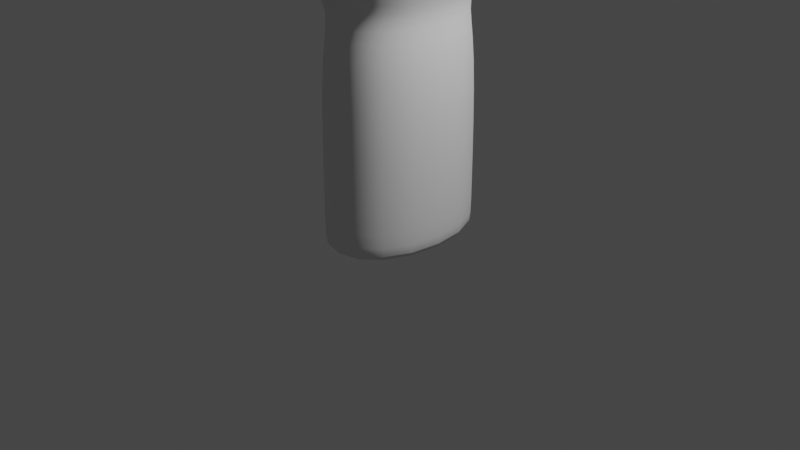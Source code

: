 # Source: Washing-up_Liquid.blend  (saved by Blender 2.90.8; exported with 4.5.12 LTS)
import bpy
from mathutils import Matrix  # noqa: F401  (used for matrix-valued properties, if any)

bpy.ops.wm.read_factory_settings(use_empty=True)
scene = bpy.context.scene
scene.name = 'Scene'

# ---- collections
col_collection = bpy.data.collections.new('Collection'); scene.collection.children.link(col_collection)

# ---- world
world_world = bpy.data.worlds.new('World'); scene.world = world_world
world_world.use_nodes = True; world_world.node_tree.nodes.clear()
_N = world_world.node_tree.nodes; _L = world_world.node_tree.links
n0 = _N.new('ShaderNodeOutputWorld'); n0.name = 'World Output'; n0.location = (300, 300)
n1 = _N.new('ShaderNodeBackground'); n1.name = 'Background'; n1.location = (10, 300)
n1.inputs[0].default_value = (0.05088, 0.05088, 0.05088, 1.0)
_L.new(n1.outputs[0], n0.inputs[0])
n0.is_active_output = True
world_world.color = (0.05088, 0.05088, 0.05088)
world_world.use_sun_shadow = False
world_world.sun_shadow_jitter_overblur = 0.0

# ---- cameras
cam_camera = bpy.data.cameras.new('Camera')
cam_camera.clip_end = 100.0
cam_camera.ortho_scale = 7.314

# ---- lights
light_light = bpy.data.lights.new('Light', 'POINT')
light_light.transmission_factor = 0.0
light_light.energy = 1000.0
light_light.shadow_soft_size = 0.1
light_light.shadow_maximum_resolution = 0.006
light_light.use_absolute_resolution = True

# ---- meshes
me_cube_001 = bpy.data.meshes.new('Cube.001')
me_cube_001.from_pydata([(-0.374, -0.806, -2.469), (-0.568, -1.0, -2.296), (-0.374, 0.806, -2.469), (-0.568, 1.0, -2.296), (0.374, -0.806, -2.469), (0.568, -1.0, -2.296), (0.374, 0.806, -2.469), (0.568, 1.0, -2.296), (-0.568, -1.0, -0.5993), (-0.568, 1.0, -0.5993), (0.568, 1.0, -0.5993), (0.568, -1.0, -0.5993), (-0.4833, -0.8509, -0.2182), (-0.4833, 0.8509, -0.2182), (0.4833, 0.8509, -0.2182), (0.4833, -0.8509, -0.2182), (-0.6372, -1.122, 0.0765), (-0.6372, 1.122, 0.0765), (0.6372, 1.122, 0.0765), (0.6372, -1.122, 0.0765), (-0.6647, -1.17, 0.3533), (-0.6647, 1.17, 0.3533), (0.6647, 1.17, 0.3533), (0.6647, -1.17, 0.3533), (-0.6647, -1.17, 0.5478), (-0.6647, 1.17, 0.5478), (0.6647, 1.17, 0.5478), (0.6647, -1.17, 0.5478), (-0.5636, -0.9923, 0.7477), (-0.5636, 0.9923, 0.7477), (0.5636, 0.9923, 0.7477), (0.5636, -0.9923, 0.7477), (-0.1426, -0.1867, 1.272), (-0.1426, 0.1867, 1.272), (0.1426, 0.1867, 1.272), (0.1426, -0.1867, 1.272), (-0.2433, -0.4284, 1.272), (-0.2433, 0.4284, 1.272), (0.2433, 0.4284, 1.272), (0.2433, -0.4284, 1.272), (-0.1426, -0.1867, 1.499), (-0.1426, 0.1867, 1.499), (0.1426, 0.1867, 1.499), (0.1426, -0.1867, 1.499), (-0.568, 1.0, -2.654), (-0.568, -1.0, -2.654), (0.568, 1.0, -2.654), (0.568, -1.0, -2.654)], [], [(45, 1, 3, 44), (44, 3, 7, 46), (46, 7, 5, 47), (47, 5, 1, 45), (2, 6, 4, 0), (3, 1, 8, 9), (8, 11, 15, 12), (1, 5, 11, 8), (7, 3, 9, 10), (5, 7, 10, 11), (15, 14, 18, 19), (10, 9, 13, 14), (11, 10, 14, 15), (9, 8, 12, 13), (17, 16, 20, 21), (13, 12, 16, 17), (12, 15, 19, 16), (14, 13, 17, 18), (20, 23, 27, 24), (16, 19, 23, 20), (18, 17, 21, 22), (19, 18, 22, 23), (27, 26, 30, 31), (22, 21, 25, 26), (23, 22, 26, 27), (21, 20, 24, 25), (28, 31, 39, 36), (25, 24, 28, 29), (24, 27, 31, 28), (26, 25, 29, 30), (35, 34, 42, 43), (30, 29, 37, 38), (31, 30, 38, 39), (29, 28, 36, 37), (32, 33, 37, 36), (33, 34, 38, 37), (34, 35, 39, 38), (35, 32, 36, 39), (33, 32, 40, 41), (32, 35, 43, 40), (34, 33, 41, 42), (2, 0, 45, 44), (6, 2, 44, 46), (4, 6, 46, 47), (0, 4, 47, 45)])
me_cube_001.polygons.foreach_set('use_smooth', [True] * 45)
_uv = me_cube_001.uv_layers.new(name='UVMap')
_uv.uv.foreach_set('vector', [0.375, 0.0, 0.625, 0.0, 0.625, 0.25, 0.375, 0.25, 0.375, 0.25, 0.625, 0.25, 0.625, 0.5, 0.375, 0.5, 0.375, 0.5, 0.625, 0.5, 0.625, 0.75, 0.375, 0.75, 0.375, 0.75, 0.625, 0.75, 0.625, 1.0, 0.375, 1.0, 0.1677, 0.5242, 0.3323, 0.5242, 0.3323, 0.7258, 0.1677, 0.7258, 0.625, 0.25, 0.625, 0.0, 0.625, 0.0, 0.625, 0.25, 0.625, 1.0, 0.625, 0.75, 0.625, 0.75, 0.625, 1.0, 0.625, 1.0, 0.625, 0.75, 0.625, 0.75, 0.625, 1.0, 0.625, 0.5, 0.625, 0.25, 0.625, 0.25, 0.625, 0.5, 0.625, 0.75, 0.625, 0.5, 0.625, 0.5, 0.625, 0.75, 0.625, 0.75, 0.625, 0.5, 0.625, 0.5, 0.625, 0.75, 0.625, 0.5, 0.625, 0.25, 0.625, 0.25, 0.625, 0.5, 0.625, 0.75, 0.625, 0.5, 0.625, 0.5, 0.625, 0.75, 0.625, 0.25, 0.625, 0.0, 0.625, 0.0, 0.625, 0.25, 0.625, 0.25, 0.625, 0.0, 0.625, 0.0, 0.625, 0.25, 0.625, 0.25, 0.625, 0.0, 0.625, 0.0, 0.625, 0.25, 0.625, 1.0, 0.625, 0.75, 0.625, 0.75, 0.625, 1.0, 0.625, 0.5, 0.625, 0.25, 0.625, 0.25, 0.625, 0.5, 0.625, 1.0, 0.625, 0.75, 0.625, 0.75, 0.625, 1.0, 0.625, 1.0, 0.625, 0.75, 0.625, 0.75, 0.625, 1.0, 0.625, 0.5, 0.625, 0.25, 0.625, 0.25, 0.625, 0.5, 0.625, 0.75, 0.625, 0.5, 0.625, 0.5, 0.625, 0.75, 0.625, 0.75, 0.625, 0.5, 0.625, 0.5, 0.625, 0.75, 0.625, 0.5, 0.625, 0.25, 0.625, 0.25, 0.625, 0.5, 0.625, 0.75, 0.625, 0.5, 0.625, 0.5, 0.625, 0.75, 0.625, 0.25, 0.625, 0.0, 0.625, 0.0, 0.625, 0.25, 0.625, 1.0, 0.625, 0.75, 0.625, 0.75, 0.625, 1.0, 0.625, 0.25, 0.625, 0.0, 0.625, 0.0, 0.625, 0.25, 0.625, 1.0, 0.625, 0.75, 0.625, 0.75, 0.625, 1.0, 0.625, 0.5, 0.625, 0.25, 0.625, 0.25, 0.625, 0.5, 0.6768, 0.7281, 0.6768, 0.5219, 0.6768, 0.5219, 0.6768, 0.7281, 0.625, 0.5, 0.625, 0.25, 0.625, 0.25, 0.625, 0.5, 0.625, 0.75, 0.625, 0.5, 0.625, 0.5, 0.625, 0.75, 0.625, 0.25, 0.625, 0.0, 0.625, 0.0, 0.625, 0.25, 0.8232, 0.7281, 0.8232, 0.5219, 0.875, 0.5, 0.875, 0.75, 0.8232, 0.5219, 0.6768, 0.5219, 0.625, 0.5, 0.875, 0.5, 0.6768, 0.5219, 0.6768, 0.7281, 0.625, 0.75, 0.625, 0.5, 0.6768, 0.7281, 0.8232, 0.7281, 0.875, 0.75, 0.625, 0.75, 0.8232, 0.5219, 0.8232, 0.7281, 0.8232, 0.7281, 0.8232, 0.5219, 0.8232, 0.7281, 0.6768, 0.7281, 0.6768, 0.7281, 0.8232, 0.7281, 0.6768, 0.5219, 0.8232, 0.5219, 0.8232, 0.5219, 0.6768, 0.5219, 0.1677, 0.5242, 0.1677, 0.7258, 0.125, 0.75, 0.125, 0.5, 0.3323, 0.5242, 0.1677, 0.5242, 0.125, 0.5, 0.375, 0.5, 0.3323, 0.7258, 0.3323, 0.5242, 0.375, 0.5, 0.375, 0.75, 0.1677, 0.7258, 0.3323, 0.7258, 0.375, 0.75, 0.125, 0.75])
me_cube_001.use_remesh_fix_poles = True
me_cube_001.use_remesh_preserve_attributes = False
me_cube_001.use_mirror_vertex_groups = False
me_cube_001.update()
me_cube_002 = bpy.data.meshes.new('Cube.002')
me_cube_002.from_pydata([(-0.1426, -0.1867, 0.01381), (-0.1426, 0.1867, 0.01381), (0.1426, 0.1867, 0.01381), (0.1426, -0.1867, 0.01381), (-0.1144, -0.1586, 0.01381), (-0.1144, 0.1586, 0.01381), (0.1144, 0.1586, 0.01381), (0.1144, -0.1586, 0.01381), (-0.1426, -0.1867, -0.023), (-0.1426, 0.1867, -0.023), (0.1426, 0.1867, -0.023), (0.1426, -0.1867, -0.023), (-0.1144, -0.1586, -0.023), (-0.1144, 0.1586, -0.023), (0.1144, 0.1586, -0.023), (0.1144, -0.1586, -0.023), (-0.1144, -0.1586, -0.005052), (-0.1144, 0.1586, -0.005052), (0.1144, 0.1586, -0.005052), (0.1144, -0.1586, -0.005052), (-0.1144, -0.1586, 0.04388), (-0.1144, 0.1586, 0.04388), (0.1144, 0.1586, 0.04388), (0.1144, -0.1586, 0.04388), (-0.1332, -0.1845, 0.04745), (-0.1332, 0.1845, 0.04745), (0.1332, 0.1845, 0.04745), (0.1332, -0.1845, 0.04745), (-0.1332, -0.1845, 0.05032), (-0.1332, 0.1845, 0.05032), (0.1332, 0.1845, 0.05032), (0.1332, -0.1845, 0.05032)], [], [(7, 6, 22, 23), (4, 5, 1, 0), (5, 6, 2, 1), (6, 7, 3, 2), (7, 4, 0, 3), (14, 15, 19, 18), (12, 8, 9, 13), (13, 9, 10, 14), (14, 10, 11, 15), (15, 11, 8, 12), (0, 1, 9, 8), (1, 2, 10, 9), (2, 3, 11, 10), (3, 0, 8, 11), (16, 17, 18, 19), (12, 13, 17, 16), (15, 12, 16, 19), (13, 14, 18, 17), (23, 22, 26, 27), (5, 4, 20, 21), (4, 7, 23, 20), (6, 5, 21, 22), (24, 27, 31, 28), (21, 20, 24, 25), (20, 23, 27, 24), (22, 21, 25, 26), (28, 31, 30, 29), (26, 25, 29, 30), (27, 26, 30, 31), (25, 24, 28, 29)])
me_cube_002.polygons.foreach_set('use_smooth', [True] * 30)
_k = set([(4, 5), (4, 7), (5, 6), (6, 7)])
me_cube_002.attributes.new('sharp_edge', 'BOOLEAN', 'EDGE').data.foreach_set('value', [ (min(e.vertices), max(e.vertices)) in _k for e in me_cube_002.edges])
_k = {(4, 5): 1.0, (5, 6): 1.0, (6, 7): 1.0, (4, 7): 1.0}
me_cube_002.attributes.new('crease_edge', 'FLOAT', 'EDGE').data.foreach_set('value', [_k.get((min(e.vertices), max(e.vertices)), 0.0) for e in me_cube_002.edges])
_uv = me_cube_002.uv_layers.new(name='UVMap')
_uv.uv.foreach_set('vector', [0.6912, 0.7126, 0.6912, 0.5374, 0.6912, 0.5374, 0.6912, 0.7126, 0.8088, 0.7126, 0.8088, 0.5374, 0.8232, 0.5219, 0.8232, 0.7281, 0.8088, 0.5374, 0.6912, 0.5374, 0.6768, 0.5219, 0.8232, 0.5219, 0.6912, 0.5374, 0.6912, 0.7126, 0.6768, 0.7281, 0.6768, 0.5219, 0.6912, 0.7126, 0.8088, 0.7126, 0.8232, 0.7281, 0.6768, 0.7281, 0.6912, 0.5374, 0.6912, 0.7126, 0.6912, 0.7126, 0.6912, 0.5374, 0.8088, 0.7126, 0.8232, 0.7281, 0.8232, 0.5219, 0.8088, 0.5374, 0.8088, 0.5374, 0.8232, 0.5219, 0.6768, 0.5219, 0.6912, 0.5374, 0.6912, 0.5374, 0.6768, 0.5219, 0.6768, 0.7281, 0.6912, 0.7126, 0.6912, 0.7126, 0.6768, 0.7281, 0.8232, 0.7281, 0.8088, 0.7126, 0.8232, 0.7281, 0.8232, 0.5219, 0.8232, 0.5219, 0.8232, 0.7281, 0.8232, 0.5219, 0.6768, 0.5219, 0.6768, 0.5219, 0.8232, 0.5219, 0.6768, 0.5219, 0.6768, 0.7281, 0.6768, 0.7281, 0.6768, 0.5219, 0.6768, 0.7281, 0.8232, 0.7281, 0.8232, 0.7281, 0.6768, 0.7281, 0.8088, 0.7126, 0.8088, 0.5374, 0.6912, 0.5374, 0.6912, 0.7126, 0.8088, 0.7126, 0.8088, 0.5374, 0.8088, 0.5374, 0.8088, 0.7126, 0.6912, 0.7126, 0.8088, 0.7126, 0.8088, 0.7126, 0.6912, 0.7126, 0.8088, 0.5374, 0.6912, 0.5374, 0.6912, 0.5374, 0.8088, 0.5374, 0.6912, 0.7126, 0.6912, 0.5374, 0.6912, 0.5374, 0.6912, 0.7126, 0.8088, 0.5374, 0.8088, 0.7126, 0.8088, 0.7126, 0.8088, 0.5374, 0.8088, 0.7126, 0.6912, 0.7126, 0.6912, 0.7126, 0.8088, 0.7126, 0.6912, 0.5374, 0.8088, 0.5374, 0.8088, 0.5374, 0.6912, 0.5374, 0.8088, 0.7126, 0.6912, 0.7126, 0.6912, 0.7126, 0.8088, 0.7126, 0.8088, 0.5374, 0.8088, 0.7126, 0.8088, 0.7126, 0.8088, 0.5374, 0.8088, 0.7126, 0.6912, 0.7126, 0.6912, 0.7126, 0.8088, 0.7126, 0.6912, 0.5374, 0.8088, 0.5374, 0.8088, 0.5374, 0.6912, 0.5374, 0.8088, 0.7126, 0.6912, 0.7126, 0.6912, 0.5374, 0.8088, 0.5374, 0.6912, 0.5374, 0.8088, 0.5374, 0.8088, 0.5374, 0.6912, 0.5374, 0.6912, 0.7126, 0.6912, 0.5374, 0.6912, 0.5374, 0.6912, 0.7126, 0.8088, 0.5374, 0.8088, 0.7126, 0.8088, 0.7126, 0.8088, 0.5374])
me_cube_002.use_remesh_fix_poles = True
me_cube_002.use_remesh_preserve_attributes = False
me_cube_002.use_mirror_vertex_groups = False
me_cube_002.update()

# ---- objects
ob_light = bpy.data.objects.new('Light', light_light)
ob_camera = bpy.data.objects.new('Camera', cam_camera)
ob_washing_up_liquid = bpy.data.objects.new('Washing-up_Liquid', me_cube_001)
ob_washing_liquid_lid = bpy.data.objects.new('Washing_Liquid_Lid', me_cube_002)

# ---- transforms, parenting, visibility, modifiers, constraints
ob_light.location = (4.076, 1.005, 5.904)
ob_light.rotation_euler = (0.6503, 0.05522, 1.866)
ob_light.lock_rotations_4d = False
ob_light.empty_display_type = 'ARROWS'
ob_light.color = (0.0, 0.0, 0.0, 0.0)
ob_light.lineart.crease_threshold = 0.0
ob_camera.location = (7.359, -6.926, 4.958)
ob_camera.rotation_euler = (1.109, 0.0, 0.8149)
ob_camera.lock_rotations_4d = False
ob_camera.empty_display_type = 'ARROWS'
ob_camera.color = (0.0, 0.0, 0.0, 0.0)
ob_camera.display_type = 'WIRE'
ob_camera.lineart.crease_threshold = 0.0
ob_washing_up_liquid.location = (0.0, 0.0, 2.46)
ob_washing_up_liquid.scale = (1.12, 0.9063, 1.0)
ob_washing_up_liquid.lineart.crease_threshold = 0.0
_m = ob_washing_up_liquid.modifiers.new('Subdivision', 'SUBSURF')
_m.uv_smooth = 'PRESERVE_CORNERS'
_m = ob_washing_up_liquid.modifiers.new('Solidify', 'SOLIDIFY')
_m.thickness = 0.023
_m.use_even_offset = True
ob_washing_liquid_lid.parent = ob_washing_up_liquid
ob_washing_liquid_lid.matrix_parent_inverse = Matrix(((1.0, -0.0, 0.0, -0.0), (-0.0, 1.103, -0.0, 0.0), (0.0, -0.0, 1.0, -2.46), (-0.0, 0.0, -0.0, 1.0)))
ob_washing_liquid_lid.location = (0.0, 0.0, 3.946)
ob_washing_liquid_lid.scale = (1.255, 1.138, 3.917)
ob_washing_liquid_lid.lineart.crease_threshold = 0.0
_m = ob_washing_liquid_lid.modifiers.new('Subdivision', 'SUBSURF')
_m.uv_smooth = 'PRESERVE_CORNERS'

# ---- collection membership
col_collection.objects.link(ob_light)
col_collection.objects.link(ob_camera)
col_collection.objects.link(ob_washing_up_liquid)
col_collection.objects.link(ob_washing_liquid_lid)

# ---- scene / render settings (as saved in the file)
scene.camera = ob_camera
scene.frame_start = 1; scene.frame_end = 250; scene.frame_set(3)
scene.render.engine = 'BLENDER_EEVEE_NEXT'
scene.cycles.use_denoising = False
scene.cycles.samples = 128
scene.cycles.sampling_pattern = 'TABULATED_SOBOL'
scene.cycles.use_adaptive_sampling = False
scene.cycles.use_light_tree = False
scene.view_settings.view_transform = 'Filmic'
bpy.context.view_layer.update()
